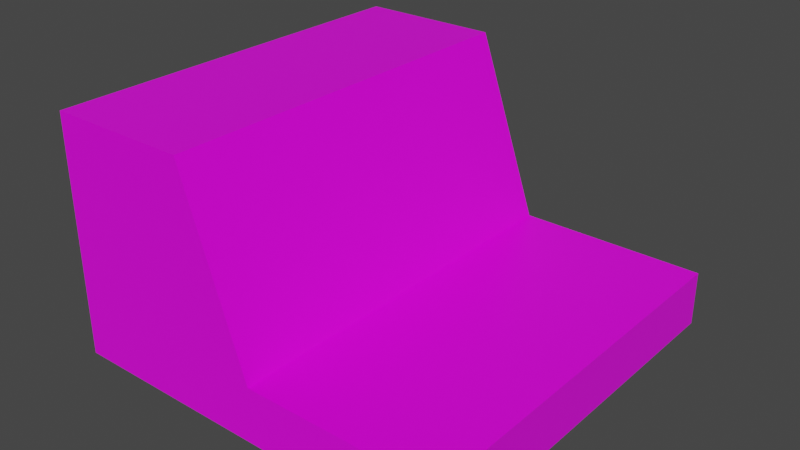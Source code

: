 # Source: synth.blend  (saved by Blender 2.93.21; exported with 4.5.12 LTS)
import bpy
from mathutils import Matrix  # noqa: F401  (used for matrix-valued properties, if any)

bpy.ops.wm.read_factory_settings(use_empty=True)
scene = bpy.context.scene
scene.name = 'Scene'

# ---- collections
col_collection = bpy.data.collections.new('Collection'); scene.collection.children.link(col_collection)

# ---- images (referenced by path relative to the original .blend; pixels are not part of the script)
import os
ASSET_DIR = os.environ.get("B2B_ASSET_DIR", "")  # directory of the original .blend (textures are referenced by path, not embedded)
HERE = os.path.dirname(os.path.abspath(__file__))  # packed textures are extracted next to this script under _unpacked/

def load_image(name, relpath, width, height, colorspace="sRGB"):
    """Load a texture the original file referenced (path relative to the .blend, or extracted next to this script)."""
    p = next((c for c in (os.path.join(HERE, relpath), os.path.join(ASSET_DIR, relpath)) if relpath and os.path.exists(c)), "")
    if p:
        img = bpy.data.images.load(p, check_existing=True)
        img.name = name
    else:  # same state as the original file: an image datablock whose file is absent (Cycles renders it pink)
        img = bpy.data.images.new(name, width, height)
        img.source = "FILE"
        img.filepath = "//" + (relpath or name)
    img.colorspace_settings.name = colorspace
    return img
img_untitled = load_image('Untitled', '', 1024, 1024, 'sRGB')

# ---- materials (node trees are filled in below, after node groups)
mat_material = bpy.data.materials.new('Material')
mat_material.alpha_threshold = 0.0
mat_material.use_transparent_shadow = False
mat_material.line_color = (0.0, 0.0, 0.0, 1.0)

# ---- material node trees
mat_material.use_nodes = True; mat_material.node_tree.nodes.clear()
_N = mat_material.node_tree.nodes; _L = mat_material.node_tree.links
n0 = _N.new('ShaderNodeOutputMaterial'); n0.name = 'Material Output'; n0.location = (300, 300)
n1 = _N.new('ShaderNodeBsdfPrincipled'); n1.name = 'Principled BSDF'; n1.location = (10, 300)
n1.distribution = 'GGX'
n1.subsurface_method = 'BURLEY'
n1.inputs[2].default_value = 0.4
n1.inputs[3].default_value = 1.45
n1.inputs[27].default_value = (0.0, 0.0, 0.0, 1.0)
n1.inputs[28].default_value = 1.0
n2 = _N.new('ShaderNodeTexImage'); n2.name = 'Image Texture'; n2.location = (-694, 97)
n2.image = img_untitled
_L.new(n1.outputs[0], n0.inputs[0])
_L.new(n2.outputs[0], n1.inputs[0])
n0.is_active_output = True

# ---- world
world_world = bpy.data.worlds.new('World'); scene.world = world_world
world_world.use_nodes = True; world_world.node_tree.nodes.clear()
_N = world_world.node_tree.nodes; _L = world_world.node_tree.links
n0 = _N.new('ShaderNodeOutputWorld'); n0.name = 'World Output'; n0.location = (300, 300)
n1 = _N.new('ShaderNodeBackground'); n1.name = 'Background'; n1.location = (10, 300)
n1.inputs[0].default_value = (0.05088, 0.05088, 0.05088, 1.0)
_L.new(n1.outputs[0], n0.inputs[0])
n0.is_active_output = True
world_world.color = (0.05088, 0.05088, 0.05088)
world_world.use_sun_shadow = False
world_world.sun_shadow_jitter_overblur = 0.0

# ---- meshes
me_cube = bpy.data.meshes.new('Cube')
me_cube.from_pydata([(1.0, 1.0, 3.113), (1.0, 1.0, -1.0), (1.0, -1.0, 3.113), (1.0, -1.0, -1.0), (-1.0, 1.0, -1.0), (-1.0, -1.0, -1.0), (0.04398, -1.0, 3.113), (-1.0, -1.0, 16.86), (-1.0, 1.0, 16.86), (-0.2779, 1.0, 16.86), (-0.2779, -1.0, 16.86), (0.04398, 1.0, 3.113), (-0.2959, -0.6894, 16.36), (-0.296, -0.6602, 16.53), (-0.2802, -0.647, 15.7), (-0.2807, -0.6862, 15.51)], [], [(4, 11, 1), (6, 7, 5), (1, 5, 4), (0, 3, 1), (7, 4, 5), (11, 2, 0), (8, 10, 9), (10, 11, 9), (12, 14, 15), (4, 8, 11), (8, 9, 11), (11, 0, 1), (6, 10, 7), (5, 3, 6), (3, 2, 6), (1, 3, 5), (0, 2, 3), (7, 8, 4), (11, 6, 2), (8, 7, 10), (10, 6, 11), (12, 13, 14)])
_uv = me_cube.uv_layers.new(name='UVMap')
_uv.uv.foreach_set('vector', [0.7978, 0.002203, 0.3825, 0.03958, 0.002203, 0.002203, 0.0957, 0.6786, 0.1978, 0.1689, 0.1978, 0.8311, 0.2022, 0.3355, 0.3978, 0.4978, 0.3978, 0.3355, 0.5978, 0.3311, 0.2022, 0.1689, 0.2022, 0.3311, 0.9978, 0.002203, 0.8022, 0.6645, 0.9978, 0.6645, 0.4022, 0.3355, 0.5978, 0.4978, 0.5978, 0.3355, 0.6022, 0.1689, 0.7978, 0.3311, 0.7978, 0.1689, 0.002203, 0.9978, 0.7978, 0.8355, 0.002203, 0.8355, 0.05681, 0.9912, 0.08338, 0.9868, 0.04987, 0.9865, 0.7978, 0.002203, 0.7978, 0.1645, 0.3825, 0.03958, 0.7978, 0.1645, 0.5105, 0.1645, 0.3825, 0.03958, 0.3825, 0.03958, 0.002203, 0.03958, 0.002203, 0.002203, 0.0957, 0.6786, 0.1272, 0.1689, 0.1978, 0.1689, 0.1978, 0.8311, 0.002203, 0.8311, 0.0957, 0.6786, 0.002203, 0.8311, 0.002203, 0.6786, 0.0957, 0.6786, 0.2022, 0.3355, 0.2022, 0.4978, 0.3978, 0.4978, 0.5978, 0.3311, 0.5978, 0.1689, 0.2022, 0.1689, 0.9978, 0.002203, 0.8022, 0.002203, 0.8022, 0.6645, 0.4022, 0.3355, 0.4022, 0.4978, 0.5978, 0.4978, 0.6022, 0.1689, 0.6022, 0.3311, 0.7978, 0.3311, 0.002203, 0.9978, 0.7978, 0.9978, 0.7978, 0.8355, 0.05681, 0.9912, 0.08207, 0.9916, 0.08338, 0.9868])
me_cube.materials.append(mat_material)
me_cube.use_remesh_preserve_volume = False
me_cube.use_remesh_preserve_attributes = False
me_cube.use_mirror_vertex_groups = False
me_cube.update()

# ---- objects
ob_synth = bpy.data.objects.new('synth', me_cube)

# ---- transforms, parenting, visibility, modifiers, constraints
ob_synth.location = (0.0, 0.0, 0.0)
ob_synth.scale = (1.0, 1.0, 0.06696)
ob_synth.lock_rotations_4d = False
ob_synth.empty_display_type = 'ARROWS'
ob_synth.lineart.crease_threshold = 0.0

# ---- collection membership
col_collection.objects.link(ob_synth)

# ---- scene / render settings (as saved in the file)
scene.frame_start = 1; scene.frame_end = 250; scene.frame_set(1)
scene.render.engine = 'BLENDER_EEVEE_NEXT'
scene.cycles.use_denoising = False
scene.cycles.samples = 128
scene.cycles.sampling_pattern = 'TABULATED_SOBOL'
scene.cycles.use_adaptive_sampling = False
scene.cycles.use_light_tree = False
scene.view_settings.view_transform = 'Filmic'
bpy.context.view_layer.update()

# ---- added for rendering (the .blend has no active camera and no usable light): camera, sun
cam_auto = bpy.data.cameras.new('AutoCamera')
cam_auto.lens = 50.0
cam_auto.sensor_width = 36.0
cam_auto.clip_end = 1000.0
ob_auto_camera = bpy.data.objects.new('AutoCamera', cam_auto)
scene.collection.objects.link(ob_auto_camera)
ob_auto_camera.location = (2.84113, -3.40935, 2.80374)
ob_auto_camera.rotation_euler = (1.09748, -7.21219e-08, 0.694738)
scene.camera = ob_auto_camera
light_auto_sun = bpy.data.lights.new('AutoSun', 'SUN')
light_auto_sun.energy = 3.0
light_auto_sun.angle = 0.0523599
ob_auto_sun = bpy.data.objects.new('AutoSun', light_auto_sun)
scene.collection.objects.link(ob_auto_sun)
ob_auto_sun.rotation_euler = (0.872665, 0.174533, 0.523599)
bpy.context.view_layer.update()

